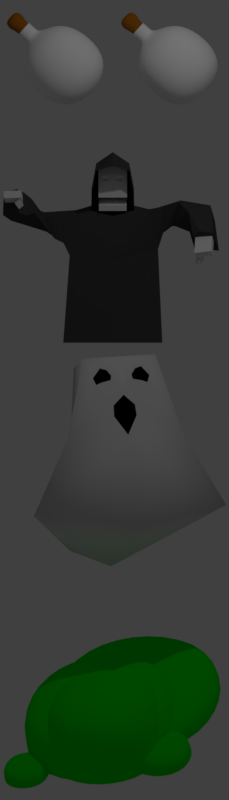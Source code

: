 # Source: sprite.blend  (saved by Blender 2.77.0; exported with 4.5.12 LTS)
import bpy
from mathutils import Matrix  # noqa: F401  (used for matrix-valued properties, if any)

bpy.ops.wm.read_factory_settings(use_empty=True)
scene = bpy.context.scene
scene.name = 'Scene'

# ---- collections
col_collection_1 = bpy.data.collections.new('Collection 1'); scene.collection.children.link(col_collection_1)
col_collection_3 = bpy.data.collections.new('Collection 3'); scene.collection.children.link(col_collection_3)
col_collection_3.hide_render = True
col_collection_3.hide_viewport = True
col_collection_14 = bpy.data.collections.new('Collection 14'); scene.collection.children.link(col_collection_14)
col_collection_14.hide_render = True
col_collection_14.hide_viewport = True

# ---- materials (node trees are filled in below, after node groups)
mat_slime = bpy.data.materials.new('slime')
mat_slime.alpha_threshold = 0.0
mat_slime.use_transparent_shadow = False
mat_slime.diffuse_color = (0.0, 0.8, 0.001262, 1.0)
mat_slime.roughness = 0.5
mat_slime.specular_intensity = 0.811
mat_material_006 = bpy.data.materials.new('Material.006')
mat_material_006.alpha_threshold = 0.0
mat_material_006.use_transparent_shadow = False
mat_material_006.diffuse_color = (0.7613, 0.7613, 0.7613, 1.0)
mat_material_006.roughness = 0.5
mat_material_006.specular_intensity = 0.0
mat_face = bpy.data.materials.new('face')
mat_face.alpha_threshold = 0.0
mat_face.use_transparent_shadow = False
mat_face.diffuse_color = (0.0, 0.0, 0.0, 1.0)
mat_face.roughness = 0.5
mat_face.specular_intensity = 0.0
mat_bone = bpy.data.materials.new('bone')
mat_bone.alpha_threshold = 0.0
mat_bone.use_transparent_shadow = False
mat_bone.diffuse_color = (0.814, 0.814, 0.814, 1.0)
mat_bone.roughness = 0.5
mat_bone.specular_intensity = 0.05981
mat_robe = bpy.data.materials.new('robe')
mat_robe.alpha_threshold = 0.0
mat_robe.use_transparent_shadow = False
mat_robe.diffuse_color = (0.06072, 0.06072, 0.06072, 1.0)
mat_robe.roughness = 0.5
mat_robe.specular_intensity = 0.0
mat_glass = bpy.data.materials.new('glass')
mat_glass.alpha_threshold = 0.0
mat_glass.use_transparent_shadow = False
mat_glass.diffuse_color = (1.0, 1.0, 1.0, 1.0)
mat_glass.roughness = 0.5
mat_glass.specular_intensity = 1.0
mat_cork = bpy.data.materials.new('cork')
mat_cork.alpha_threshold = 0.0
mat_cork.use_transparent_shadow = False
mat_cork.diffuse_color = (0.3931, 0.1252, 0.00705, 1.0)
mat_cork.roughness = 0.5
mat_hp = bpy.data.materials.new('hp')
mat_hp.alpha_threshold = 0.0
mat_hp.use_transparent_shadow = False
mat_hp.diffuse_color = (0.8, 0.0, 0.001381, 1.0)
mat_hp.roughness = 0.5
mat_mp = bpy.data.materials.new('mp')
mat_mp.alpha_threshold = 0.0
mat_mp.use_transparent_shadow = False
mat_mp.diffuse_color = (0.009803, 0.1208, 0.8, 1.0)
mat_mp.roughness = 0.5
mat_mp.specular_intensity = 1.0
mat_material_005 = bpy.data.materials.new('Material.005')
mat_material_005.alpha_threshold = 0.0
mat_material_005.use_transparent_shadow = False
mat_material_005.diffuse_color = (0.8, 0.007796, 0.007796, 1.0)
mat_material_005.roughness = 0.5
mat_material_002 = bpy.data.materials.new('Material.002')
mat_material_002.alpha_threshold = 0.0
mat_material_002.use_transparent_shadow = False
mat_material_002.diffuse_color = (0.2076, 0.8, 0.6059, 1.0)
mat_material_002.roughness = 0.5
mat_material_003 = bpy.data.materials.new('Material.003')
mat_material_003.alpha_threshold = 0.0
mat_material_003.use_transparent_shadow = False
mat_material_003.diffuse_color = (0.01331, 0.06534, 0.8, 1.0)
mat_material_003.roughness = 0.5
mat_material_004 = bpy.data.materials.new('Material.004')
mat_material_004.alpha_threshold = 0.0
mat_material_004.use_transparent_shadow = False
mat_material_004.diffuse_color = (0.1697, 0.6266, 0.8, 1.0)
mat_material_004.roughness = 0.5

# ---- material node trees

# ---- world
world_world = bpy.data.worlds.new('World'); scene.world = world_world
world_world.color = (0.05088, 0.05088, 0.05088)
world_world.use_sun_shadow = False
world_world.sun_shadow_jitter_overblur = 0.0
world_world.cycles.sampling_method = 'MANUAL'
world_world.light_settings.ao_factor = 0.3575

# ---- cameras
cam_camera = bpy.data.cameras.new('Camera')
cam_camera.type = 'ORTHO'
cam_camera.clip_end = 100.0
cam_camera.lens = 35.0
cam_camera.sensor_width = 32.0
cam_camera.sensor_height = 18.0
cam_camera.ortho_scale = 7.0
cam_camera.dof.focus_distance = 0.0
cam_camera.dof.aperture_fstop = 128.0

# ---- lights
light_lamp = bpy.data.lights.new('Lamp', 'POINT')
light_lamp.transmission_factor = 0.0
light_lamp.cutoff_distance = 30.0
light_lamp.energy = 100.0
light_lamp.shadow_buffer_clip_start = 1.001
light_lamp.shadow_soft_size = 0.1
light_lamp.shadow_maximum_resolution = 0.006
light_lamp.use_absolute_resolution = True

# ---- meshes
me_cube_007 = bpy.data.meshes.new('Cube.007')
me_cube_007.from_pydata([(-1.823, -1.823, -1.058), (-1.823, -1.823, -0.3637), (-1.823, 1.823, -1.058), (-1.823, 1.823, -0.3637), (1.823, -1.823, -1.058), (1.823, -1.823, -0.3637), (1.823, 1.823, -1.058), (1.823, 1.823, -0.3637), (-1.618, -2.621, -1.067), (-1.618, -2.621, 0.5421), (-1.618, -0.03296, -1.067), (-1.618, -0.03296, 0.5421), (0.9698, -2.621, -1.067), (0.9698, -2.621, 0.5421), (0.9698, -0.03296, -1.067), (0.9698, -0.03296, 0.5421), (-2.223, -2.554, -1.07), (-2.223, -2.554, 0.1204), (-2.223, 0.8744, -1.07), (-2.223, 0.8744, 0.1204), (1.206, -2.554, -1.07), (1.206, -2.554, 0.1204), (1.206, 0.8744, -1.07), (1.206, 0.8744, 0.1204), (-2.365, -2.638, -1.07), (-2.365, -2.638, -0.7279), (-2.365, -1.653, -1.07), (-2.365, -1.653, -0.7279), (-1.38, -2.638, -1.07), (-1.38, -2.638, -0.7279), (-1.38, -1.653, -1.07), (-1.38, -1.653, -0.7279), (0.1828, -2.335, -1.071), (0.1828, -2.335, -0.6272), (0.1828, -1.057, -1.071), (0.1828, -1.057, -0.6272), (1.461, -2.335, -1.071), (1.461, -2.335, -0.6272), (1.461, -1.057, -1.071), (1.461, -1.057, -0.6272)], [], [(1, 3, 2, 0), (3, 7, 6, 2), (7, 5, 4, 6), (5, 1, 0, 4), (9, 11, 10, 8), (5, 7, 3, 1), (11, 15, 14, 10), (15, 13, 12, 14), (13, 9, 8, 12), (13, 15, 11, 9), (17, 19, 18, 16), (19, 23, 22, 18), (23, 21, 20, 22), (21, 17, 16, 20), (21, 23, 19, 17), (25, 27, 26, 24), (27, 31, 30, 26), (31, 29, 28, 30), (29, 25, 24, 28), (29, 31, 27, 25), (33, 35, 34, 32), (35, 39, 38, 34), (39, 37, 36, 38), (37, 33, 32, 36), (37, 39, 35, 33)])
me_cube_007.polygons.foreach_set('use_smooth', [True] * 25)
me_cube_007.materials.append(mat_slime)
me_cube_007.use_remesh_preserve_volume = False
me_cube_007.use_remesh_preserve_attributes = False
me_cube_007.use_mirror_vertex_groups = False
me_cube_007.update()
me_cube_006 = bpy.data.meshes.new('Cube.006')
me_cube_006.from_pydata([(-1.335, -0.6503, -0.1889), (-0.5027, -0.4905, 1.894), (-0.4478, 1.126, -0.7181), (-0.4444, 0.3331, 1.75), (0.0, 0.4699, 1.756), (0.0, 0.6557, -0.9516), (0.0, -0.4905, 1.894), (0.0, -1.132, -0.4266), (-0.8, -0.5977, 0.82), (-0.4491, 0.7989, 0.6374), (0.0, -0.8112, 0.7335), (0.0, 0.5731, 0.4711), (0.0, -0.6333, 1.377), (0.0, -0.7831, 0.8352), (-0.1469, -0.6365, 1.24), (-0.1569, -0.6748, 1.093), (-0.3924, -0.5441, 1.62), (-0.2852, -0.5308, 1.748), (-0.1973, -0.5385, 1.72), (-0.1408, -0.5599, 1.642), (-0.1556, -0.5767, 1.582), (-0.2881, -0.568, 1.554), (-0.3558, -0.5624, 1.526)], [], [(8, 9, 2, 0), (10, 8, 0, 7), (6, 4, 3, 1), (0, 2, 5, 7), (9, 11, 5, 2), (3, 4, 11, 9), (6, 19, 20, 21, 22, 16, 1, 8, 10, 13, 15, 14, 12), (1, 3, 9, 8), (12, 14, 15, 13), (1, 16, 17, 18, 19, 6), (19, 18, 17, 16, 22, 21, 20)])
me_cube_006.polygons.foreach_set('use_smooth', [True] * 11)
me_cube_006.polygons.foreach_set('material_index', [0, 0, 0, 0, 0, 0, 0, 0, 1, 0, 1])
me_cube_006.materials.append(mat_material_006)
me_cube_006.materials.append(mat_face)
me_cube_006.use_remesh_preserve_volume = False
me_cube_006.use_remesh_preserve_attributes = False
me_cube_006.use_mirror_vertex_groups = False
me_cube_006.update()
me_cube_004 = bpy.data.meshes.new('Cube.004')
me_cube_004.from_pydata([(-0.1826, -0.2165, -0.2165), (-0.1826, -0.1988, 0.1907), (-0.1826, 0.2165, -0.2165), (-0.1826, 0.1583, 0.1593), (-0.1767, -0.1853, -0.3863), (-0.1767, -0.2082, -0.319), (-0.1767, 0.2114, -0.2515), (-0.1767, 0.1885, -0.1842), (-0.06655, -0.1999, 0.04059), (-0.1165, -0.1999, 0.04059), (-0.06655, -0.1999, 0.0113), (-0.1165, -0.1999, 0.0113), (-0.1826, -0.2165, -0.02744), (-0.1826, -0.2165, 0.07933), (-0.1826, 0.2165, 0.07933), (-0.1826, 0.2165, -0.02744), (-0.04143, -0.2165, -0.003423), (-0.04143, -0.2165, 0.05532), (-0.1416, -0.2165, 0.05532), (-0.1416, -0.2165, -0.003423), (-0.0223, -0.2165, -0.09687), (-0.01457, -0.2013, -0.09975), (-0.5451, 0.01995, -0.9483), (-0.5451, -0.1437, -0.9654), (-0.5451, 0.2814, -0.8996), (-0.4617, 0.2814, -0.3748), (-0.4617, -0.1437, -0.4406), (-0.4617, 0.01995, -0.4234), (-0.2105, -0.1415, 0.2067), (-0.2705, -0.0208, -0.1476), (-0.2727, 0.01995, -0.3666), (-0.2727, -0.1437, -0.3838), (-0.2727, 0.2814, -0.3179), (-0.2705, 0.2406, -0.09892), (-0.2705, -0.236, -0.2042), (-0.2105, -0.4801, 0.1262), (-0.2105, 0.08698, 0.2195), (-0.6314, 0.2814, -2.064), (-0.6314, -0.1437, -2.064), (-0.6314, 0.01995, -2.064), (-0.8676, 0.02398, -0.444), (-0.7405, 0.02398, -0.7255), (-0.7398, 0.2531, -0.6829), (-0.8676, -0.1194, -0.4591), (-0.7408, -0.1194, -0.7405), (-0.8676, 0.2531, -0.4014), (-1.295, -0.2862, -0.5112), (-1.113, -0.4082, -0.452), (-1.147, -0.2974, -0.2475), (-1.027, -0.3923, -0.2381), (-1.339, -0.1278, -0.2472), (-0.9979, -0.4768, -0.4098), (-1.399, -0.7579, -0.4399), (-1.237, -0.7456, -0.3955), (-1.222, -0.6303, -0.1078), (-1.125, -0.6607, -0.1579), (-1.387, -0.6465, -0.1573), (-1.094, -0.7743, -0.4407), (-0.6268, 0.2673, -0.7325), (-0.6645, -0.1316, -0.45), (-0.6645, 0.02196, -0.4338), (-0.6645, 0.2673, -0.3882), (-0.6276, -0.1316, -0.7943), (-0.6274, 0.02196, -0.7782), (-1.386, -0.9342, -0.224), (-1.388, -0.9115, -0.1351), (-1.363, -0.6539, -0.2951), (-1.365, -0.6312, -0.2061), (-1.166, -0.9513, -0.2147), (-1.167, -0.9286, -0.1257), (-1.143, -0.671, -0.2857), (-1.145, -0.6483, -0.1968), (-1.192, -0.9599, -0.3654), (-1.245, -0.9717, -0.293), (-1.204, -0.6733, -0.3273), (-1.257, -0.6852, -0.255), (-1.136, -0.9806, -0.3187), (-1.189, -0.9924, -0.2463), (-1.148, -0.694, -0.2806), (-1.201, -0.7059, -0.2082), (0.1812, -0.2171, -0.2163), (0.1816, -0.1988, 0.1907), (0.1816, 0.2165, -0.2165), (0.1816, 0.1583, 0.1593), (0.1755, -0.1854, -0.3857), (0.1753, -0.2086, -0.3187), (0.1758, 0.2114, -0.2515), (0.1758, 0.1885, -0.1842), (0.06561, -0.1999, 0.04059), (0.1156, -0.1999, 0.04059), (0.06561, -0.1999, 0.0113), (0.1156, -0.1999, 0.0113), (0.1816, -0.2165, -0.02744), (0.1816, -0.2165, 0.07933), (0.1816, 0.2165, 0.07933), (0.1816, 0.2165, -0.02744), (0.04049, -0.2165, -0.003423), (0.04049, -0.2165, 0.05532), (0.1407, -0.2165, 0.05532), (0.1407, -0.2165, -0.003423), (0.02137, -0.2165, -0.09687), (0.01363, -0.2013, -0.09975), (-0.0004687, -0.1437, -2.064), (-0.0004687, -0.1437, -1.029), (0.5751, 0.09265, -0.8586), (-0.0004687, 0.5779, -0.8464), (0.5756, -0.03564, -0.8731), (0.557, 0.3002, -0.8638), (0.4628, 0.2793, -0.364), (0.453, -0.1501, -0.3971), (-0.0004687, 0.5211, -0.3184), (0.4614, 0.01277, -0.3782), (-0.0004687, -0.1437, -0.5074), (-0.0004687, -0.1437, -0.4506), (0.2095, -0.1415, 0.2067), (-0.0004687, -0.214, 0.3301), (0.2695, -0.02214, -0.1464), (0.2725, 0.01896, -0.3618), (-0.0004687, 0.5211, -0.2616), (-0.0004687, 0.3997, 0.08644), (0.2701, -0.1448, -0.3774), (0.2718, 0.2814, -0.3179), (-0.0004687, 0.1885, -0.1842), (-0.0004687, 0.2114, -0.2515), (-0.0004687, -0.2082, -0.319), (-0.0004687, -0.1853, -0.3863), (-0.0004687, 0.1583, 0.1593), (-0.0004687, 0.2165, -0.2165), (-0.0004687, -0.1988, 0.1907), (-0.0004687, -0.2165, -0.2165), (-0.0004687, -0.2165, 0.07933), (-0.0004687, -0.2165, -0.06767), (-0.0004687, 0.2165, 0.07933), (-0.0004687, 0.2165, -0.02744), (-0.0004687, -0.2165, -0.1155), (0.2696, 0.2406, -0.09892), (-0.0004687, -0.2013, -0.07706), (-0.0004687, -0.2013, -0.1033), (0.2647, -0.2412, -0.202), (0.2095, -0.4801, 0.1262), (-0.0004687, -0.5841, 0.1849), (0.2095, 0.08698, 0.2195), (-0.0004687, 0.01106, 0.3611), (0.6304, 0.2814, -2.064), (-0.0004687, 0.5211, -1.826), (0.6304, -0.1437, -2.064), (0.6304, 0.01995, -2.064), (0.8632, -0.06767, -0.2518), (0.7602, 0.04996, -0.5535), (0.7565, 0.2626, -0.5796), (0.8393, -0.2253, -0.2742), (0.7524, -0.07802, -0.563), (0.88, 0.1999, -0.2606), (1.3, -0.2397, -0.5132), (1.102, -0.2943, -0.6065), (1.086, -0.4608, -0.3441), (0.9601, -0.4967, -0.3912), (1.243, -0.4063, -0.3149), (0.9759, -0.3301, -0.6536), (1.351, -0.5408, -0.8949), (1.185, -0.5279, -0.8748), (1.105, -0.7175, -0.6441), (1.022, -0.6609, -0.7001), (1.274, -0.7286, -0.6698), (1.058, -0.4622, -0.9302), (0.639, 0.2824, -0.6681), (0.6465, -0.174, -0.3352), (0.6642, -0.01688, -0.3144), (0.6706, 0.2506, -0.3254), (0.644, -0.05928, -0.6596), (0.649, 0.0699, -0.6475), (1.272, -0.8003, -0.9563), (1.253, -0.8665, -0.8961), (1.287, -0.6078, -0.7396), (1.267, -0.6741, -0.6794), (1.057, -0.7542, -0.982), (1.037, -0.8204, -0.9218), (1.071, -0.5617, -0.7654), (1.052, -0.6279, -0.7051), (1.121, -0.637, -1.055), (1.153, -0.7189, -1.03), (1.141, -0.5445, -0.7821), (1.172, -0.6264, -0.7567), (1.054, -0.6704, -1.057), (1.085, -0.7523, -1.031), (1.074, -0.5779, -0.7833), (1.105, -0.6597, -0.7579)], [], [(12, 15, 2, 0), (20, 134, 137, 21), (128, 126, 3, 1), (5, 7, 6, 4), (130, 13, 18, 17), (19, 16, 10, 11), (124, 5, 4, 125), (16, 17, 8, 10), (124, 122, 7, 5), (128, 1, 13, 130), (12, 131, 16, 19), (131, 130, 17, 16), (13, 12, 19, 18), (1, 3, 14, 13), (13, 14, 15, 12), (8, 9, 11, 10), (4, 6, 123, 125), (17, 18, 9, 8), (7, 122, 123, 6), (14, 132, 133, 15), (3, 126, 132, 14), (18, 19, 11, 9), (0, 2, 127, 129), (15, 133, 127, 2), (134, 20, 131, 12, 0, 129), (136, 21, 137), (131, 20, 21, 136), (29, 33, 32, 30), (63, 62, 44, 41), (24, 105, 144, 37), (35, 28, 29, 34), (30, 32, 25, 27), (23, 103, 102, 38), (25, 110, 105, 24), (23, 22, 39, 38), (62, 59, 43, 44), (34, 29, 30, 31), (119, 33, 36, 142), (31, 113, 112, 26), (58, 63, 41, 42), (32, 118, 110, 25), (59, 60, 40, 43), (22, 24, 37, 39), (26, 112, 103, 23), (61, 58, 42, 45), (140, 115, 28, 35), (41, 44, 51, 47), (31, 30, 27, 26), (42, 41, 47, 46), (60, 61, 45, 40), (28, 36, 33, 29), (118, 32, 33, 119), (115, 142, 36, 28), (50, 46, 52, 56), (51, 49, 55, 57), (40, 45, 50, 48), (44, 43, 49, 51), (45, 42, 46, 50), (43, 40, 48, 49), (55, 54, 53, 57), (54, 56, 52, 53), (49, 48, 54, 55), (46, 47, 53, 52), (47, 51, 57, 53), (48, 50, 56, 54), (27, 25, 61, 60), (25, 24, 58, 61), (26, 27, 60, 59), (24, 22, 63, 58), (23, 26, 59, 62), (22, 23, 62, 63), (65, 67, 66, 64), (67, 71, 70, 66), (71, 69, 68, 70), (69, 65, 64, 68), (64, 66, 70, 68), (69, 71, 67, 65), (73, 75, 74, 72), (75, 79, 78, 74), (79, 77, 76, 78), (77, 73, 72, 76), (72, 74, 78, 76), (77, 79, 75, 73), (92, 80, 82, 95), (100, 101, 137, 134), (128, 81, 83, 126), (85, 84, 86, 87), (130, 97, 98, 93), (99, 91, 90, 96), (124, 125, 84, 85), (96, 90, 88, 97), (124, 85, 87, 122), (128, 130, 93, 81), (92, 99, 96, 131), (131, 96, 97, 130), (93, 98, 99, 92), (81, 93, 94, 83), (93, 92, 95, 94), (88, 90, 91, 89), (84, 125, 123, 86), (97, 88, 89, 98), (87, 86, 123, 122), (94, 95, 133, 132), (83, 94, 132, 126), (98, 89, 91, 99), (80, 129, 127, 82), (95, 82, 127, 133), (134, 129, 80, 92, 131, 100), (136, 137, 101), (131, 136, 101, 100), (116, 117, 121, 135), (170, 148, 151, 169), (107, 143, 144, 105), (139, 138, 116, 114), (117, 111, 108, 121), (106, 145, 102, 103), (108, 107, 105, 110), (106, 145, 146, 104), (169, 151, 150, 166), (138, 120, 117, 116), (119, 142, 141, 135), (120, 109, 112, 113), (165, 149, 148, 170), (121, 108, 110, 118), (166, 150, 147, 167), (104, 146, 143, 107), (109, 106, 103, 112), (168, 152, 149, 165), (140, 139, 114, 115), (148, 154, 158, 151), (120, 109, 111, 117), (149, 153, 154, 148), (167, 147, 152, 168), (114, 116, 135, 141), (118, 119, 135, 121), (115, 114, 141, 142), (157, 163, 159, 153), (158, 164, 162, 156), (147, 155, 157, 152), (151, 158, 156, 150), (152, 157, 153, 149), (150, 156, 155, 147), (162, 164, 160, 161), (161, 160, 159, 163), (156, 162, 161, 155), (153, 159, 160, 154), (154, 160, 164, 158), (155, 161, 163, 157), (111, 167, 168, 108), (108, 168, 165, 107), (109, 166, 167, 111), (107, 165, 170, 104), (106, 169, 166, 109), (104, 170, 169, 106), (172, 171, 173, 174), (174, 173, 177, 178), (178, 177, 175, 176), (176, 175, 171, 172), (171, 175, 177, 173), (176, 172, 174, 178), (180, 179, 181, 182), (182, 181, 185, 186), (186, 185, 183, 184), (184, 183, 179, 180), (179, 183, 185, 181), (184, 180, 182, 186)])
me_cube_004.polygons.foreach_set('material_index', [0, 0, 0, 0, 0, 0, 0, 0, 0, 0, 0, 0, 0, 0, 0, 0, 0, 0, 0, 0, 0, 0, 0, 0, 0, 0, 0, 1, 1, 1, 1, 1, 1, 1, 1, 1, 1, 1, 1, 1, 1, 1, 1, 1, 1, 1, 1, 1, 1, 1, 1, 1, 1, 1, 1, 1, 1, 1, 1, 1, 1, 1, 1, 1, 1, 1, 1, 1, 1, 1, 1, 0, 0, 0, 0, 0, 0, 0, 0, 0, 0, 0, 0, 0, 0, 0, 0, 0, 0, 0, 0, 0, 0, 0, 0, 0, 0, 0, 0, 0, 0, 0, 0, 0, 0, 0, 0, 0, 0, 0, 1, 1, 1, 1, 1, 1, 1, 1, 1, 1, 1, 1, 1, 1, 1, 1, 1, 1, 1, 1, 1, 1, 1, 1, 1, 1, 1, 1, 1, 1, 1, 1, 1, 1, 1, 1, 1, 1, 1, 1, 1, 1, 1, 1, 0, 0, 0, 0, 0, 0, 0, 0, 0, 0, 0, 0])
me_cube_004.materials.append(mat_bone)
me_cube_004.materials.append(mat_robe)
me_cube_004.use_remesh_preserve_volume = False
me_cube_004.use_remesh_preserve_attributes = False
me_cube_004.use_mirror_vertex_groups = False
me_cube_004.update()
me_cube_003 = bpy.data.meshes.new('Cube.003')
me_cube_003.from_pydata([(-1.0, -1.0, -1.0), (-1.0, -1.0, 0.709), (-1.0, 1.0, -1.0), (-1.0, 1.0, 0.709), (1.0, -1.0, -1.0), (1.0, -1.0, 0.709), (1.0, 1.0, -1.0), (1.0, 1.0, 0.709), (-0.2053, -0.2053, 1.0), (-0.2053, 0.2053, 1.0), (0.2053, 0.2053, 1.0), (0.2053, -0.2053, 1.0), (-0.2053, -0.2053, 1.346), (-0.2053, 0.2053, 1.346), (0.2053, 0.2053, 1.346), (0.2053, -0.2053, 1.346), (-0.2053, -0.2053, 1.346), (-0.2053, 0.2053, 1.346), (0.2053, 0.2053, 1.346), (0.2053, -0.2053, 1.346), (-0.1586, -0.1586, 1.346), (-0.1586, 0.1586, 1.346), (0.1586, 0.1586, 1.346), (0.1586, -0.1586, 1.346), (-0.1586, -0.1586, 1.121), (-0.1586, 0.1586, 1.121), (0.1586, 0.1586, 1.121), (0.1586, -0.1586, 1.121), (0.2053, -0.2053, 1.125), (-0.2053, -0.2053, 1.125), (-0.2053, 0.2053, 1.125), (0.2053, 0.2053, 1.125), (-0.1586, -0.1586, 1.121), (-0.1586, 0.1586, 1.121), (0.1586, 0.1586, 1.121), (0.1586, -0.1586, 1.121), (-0.2235, -0.2235, 1.662), (-0.2235, 0.2235, 1.662), (0.2235, 0.2235, 1.662), (0.2235, -0.2235, 1.662), (-0.1791, -0.1791, 1.777), (-0.1791, 0.1791, 1.777), (0.1791, 0.1791, 1.777), (0.1791, -0.1791, 1.777), (-0.1586, -0.1586, 1.015), (-0.1586, 0.1586, 1.015), (0.1586, 0.1586, 1.015), (0.1586, -0.1586, 1.015), (-0.1586, -0.1586, 1.015), (-0.1586, 0.1586, 1.015), (0.1586, 0.1586, 1.015), (0.1586, -0.1586, 1.015), (0.1953, 0.1953, 1.495), (0.1953, -0.1953, 1.495), (-0.1953, -0.1953, 1.495), (-0.1953, 0.1953, 1.495), (0.2391, 0.2391, 1.578), (-0.2391, -0.2391, 1.578), (0.2391, -0.2391, 1.578), (-0.2391, 0.2391, 1.578), (-0.9555, -0.9555, -0.9555), (-0.953, -0.953, 0.67), (-0.9555, 0.9555, -0.9555), (-0.953, 0.953, 0.67), (0.9555, -0.9555, -0.9555), (0.953, -0.953, 0.67), (0.9555, 0.9555, -0.9555), (0.953, 0.953, 0.67), (-0.1721, -0.1721, 0.9389), (-0.1721, 0.1721, 0.9389), (0.1721, 0.1721, 0.9389), (0.1721, -0.1721, 0.9389), (-0.8654, -0.8654, -0.8918), (-0.8654, 0.8654, -0.8918), (0.8654, -0.8654, -0.8918), (0.8654, 0.8654, -0.8918), (-0.6931, -0.8635, 0.6256), (-0.6931, 0.8635, 0.6256), (0.8635, 0.8635, 0.1136), (0.8635, -0.8635, 0.1136), (-0.6931, -0.8635, 0.6602), (-0.6931, 0.8635, 0.6602), (0.8635, 0.8635, 0.1482), (0.8635, -0.8635, 0.1482)], [], [(1, 3, 2, 0), (3, 7, 6, 2), (7, 5, 4, 6), (5, 1, 0, 4), (0, 2, 6, 4), (1, 5, 11, 8), (29, 28, 15, 12), (7, 3, 9, 10), (5, 7, 10, 11), (3, 1, 8, 9), (14, 13, 17, 18), (31, 30, 13, 14), (28, 31, 14, 15), (30, 29, 12, 13), (19, 18, 22, 23), (15, 14, 18, 19), (13, 12, 16, 17), (12, 15, 19, 16), (20, 23, 27, 24), (17, 16, 20, 21), (16, 19, 23, 20), (18, 17, 21, 22), (9, 8, 29, 30), (22, 21, 25, 26), (23, 22, 26, 27), (21, 20, 24, 25), (11, 10, 31, 28), (10, 9, 30, 31), (8, 11, 28, 29), (58, 56, 38, 39), (36, 39, 43, 40), (59, 57, 36, 37), (57, 58, 39, 36), (56, 59, 37, 38), (40, 43, 42, 41), (38, 37, 41, 42), (39, 38, 42, 43), (37, 36, 40, 41), (33, 34, 50, 49), (27, 26, 46, 47), (25, 24, 44, 45), (34, 35, 51, 50), (32, 33, 49, 48), (24, 27, 47, 44), (26, 25, 45, 46), (35, 32, 48, 51), (34, 33, 55, 52), (32, 35, 53, 54), (33, 32, 54, 55), (35, 34, 52, 53), (52, 55, 59, 56), (54, 53, 58, 57), (55, 54, 57, 59), (53, 52, 56, 58), (61, 63, 62, 60), (63, 67, 66, 62), (67, 65, 64, 66), (65, 61, 60, 64), (60, 62, 66, 64), (61, 65, 71, 68), (67, 63, 69, 70), (65, 67, 70, 71), (63, 61, 68, 69), (76, 77, 73, 72), (77, 78, 75, 73), (78, 79, 74, 75), (79, 76, 72, 74), (72, 73, 75, 74), (78, 77, 81, 82), (80, 83, 82, 81), (76, 79, 83, 80), (77, 76, 80, 81), (79, 78, 82, 83)])
me_cube_003.polygons.foreach_set('use_smooth', [True] * 73)
me_cube_003.polygons.foreach_set('material_index', [0, 0, 0, 0, 0, 0, 0, 0, 0, 0, 0, 0, 0, 0, 0, 0, 0, 0, 0, 0, 0, 0, 0, 0, 0, 0, 0, 0, 0, 1, 1, 1, 1, 1, 1, 1, 1, 1, 1, 0, 0, 1, 1, 0, 0, 1, 1, 1, 1, 1, 1, 1, 1, 1, 0, 0, 0, 0, 0, 0, 0, 0, 0, 3, 3, 3, 3, 3, 3, 3, 3, 3, 3])
me_cube_003.materials.append(mat_glass)
me_cube_003.materials.append(mat_cork)
me_cube_003.materials.append(mat_hp)
me_cube_003.materials.append(mat_mp)
me_cube_003.use_remesh_preserve_volume = False
me_cube_003.use_remesh_preserve_attributes = False
me_cube_003.use_mirror_vertex_groups = False
me_cube_003.update()
me_cube_001 = bpy.data.meshes.new('Cube.001')
me_cube_001.from_pydata([(-1.0, -1.0, -1.0), (-1.0, -1.0, 0.709), (-1.0, 1.0, -1.0), (-1.0, 1.0, 0.709), (1.0, -1.0, -1.0), (1.0, -1.0, 0.709), (1.0, 1.0, -1.0), (1.0, 1.0, 0.709), (-0.2053, -0.2053, 1.0), (-0.2053, 0.2053, 1.0), (0.2053, 0.2053, 1.0), (0.2053, -0.2053, 1.0), (-0.2053, -0.2053, 1.346), (-0.2053, 0.2053, 1.346), (0.2053, 0.2053, 1.346), (0.2053, -0.2053, 1.346), (-0.2053, -0.2053, 1.346), (-0.2053, 0.2053, 1.346), (0.2053, 0.2053, 1.346), (0.2053, -0.2053, 1.346), (-0.1586, -0.1586, 1.346), (-0.1586, 0.1586, 1.346), (0.1586, 0.1586, 1.346), (0.1586, -0.1586, 1.346), (-0.1586, -0.1586, 1.121), (-0.1586, 0.1586, 1.121), (0.1586, 0.1586, 1.121), (0.1586, -0.1586, 1.121), (0.2053, -0.2053, 1.125), (-0.2053, -0.2053, 1.125), (-0.2053, 0.2053, 1.125), (0.2053, 0.2053, 1.125), (-0.1586, -0.1586, 1.121), (-0.1586, 0.1586, 1.121), (0.1586, 0.1586, 1.121), (0.1586, -0.1586, 1.121), (-0.2235, -0.2235, 1.662), (-0.2235, 0.2235, 1.662), (0.2235, 0.2235, 1.662), (0.2235, -0.2235, 1.662), (-0.1791, -0.1791, 1.777), (-0.1791, 0.1791, 1.777), (0.1791, 0.1791, 1.777), (0.1791, -0.1791, 1.777), (-0.1586, -0.1586, 1.015), (-0.1586, 0.1586, 1.015), (0.1586, 0.1586, 1.015), (0.1586, -0.1586, 1.015), (-0.1586, -0.1586, 1.015), (-0.1586, 0.1586, 1.015), (0.1586, 0.1586, 1.015), (0.1586, -0.1586, 1.015), (0.1953, 0.1953, 1.495), (0.1953, -0.1953, 1.495), (-0.1953, -0.1953, 1.495), (-0.1953, 0.1953, 1.495), (0.2391, 0.2391, 1.578), (-0.2391, -0.2391, 1.578), (0.2391, -0.2391, 1.578), (-0.2391, 0.2391, 1.578), (-0.9555, -0.9555, -0.9555), (-0.953, -0.953, 0.67), (-0.9555, 0.9555, -0.9555), (-0.953, 0.953, 0.67), (0.9555, -0.9555, -0.9555), (0.953, -0.953, 0.67), (0.9555, 0.9555, -0.9555), (0.953, 0.953, 0.67), (-0.1721, -0.1721, 0.9389), (-0.1721, 0.1721, 0.9389), (0.1721, 0.1721, 0.9389), (0.1721, -0.1721, 0.9389), (-0.8654, -0.8654, -0.8918), (-0.8654, 0.8654, -0.8918), (0.8654, -0.8654, -0.8918), (0.8654, 0.8654, -0.8918), (-0.6931, -0.8635, 0.6256), (-0.6931, 0.8635, 0.6256), (0.8635, 0.8635, 0.1136), (0.8635, -0.8635, 0.1136), (-0.6931, -0.8635, 0.6602), (-0.6931, 0.8635, 0.6602), (0.8635, 0.8635, 0.1482), (0.8635, -0.8635, 0.1482)], [], [(1, 3, 2, 0), (3, 7, 6, 2), (7, 5, 4, 6), (5, 1, 0, 4), (0, 2, 6, 4), (1, 5, 11, 8), (29, 28, 15, 12), (7, 3, 9, 10), (5, 7, 10, 11), (3, 1, 8, 9), (14, 13, 17, 18), (31, 30, 13, 14), (28, 31, 14, 15), (30, 29, 12, 13), (19, 18, 22, 23), (15, 14, 18, 19), (13, 12, 16, 17), (12, 15, 19, 16), (20, 23, 27, 24), (17, 16, 20, 21), (16, 19, 23, 20), (18, 17, 21, 22), (9, 8, 29, 30), (22, 21, 25, 26), (23, 22, 26, 27), (21, 20, 24, 25), (11, 10, 31, 28), (10, 9, 30, 31), (8, 11, 28, 29), (58, 56, 38, 39), (36, 39, 43, 40), (59, 57, 36, 37), (57, 58, 39, 36), (56, 59, 37, 38), (40, 43, 42, 41), (38, 37, 41, 42), (39, 38, 42, 43), (37, 36, 40, 41), (33, 34, 50, 49), (27, 26, 46, 47), (25, 24, 44, 45), (34, 35, 51, 50), (32, 33, 49, 48), (24, 27, 47, 44), (26, 25, 45, 46), (35, 32, 48, 51), (34, 33, 55, 52), (32, 35, 53, 54), (33, 32, 54, 55), (35, 34, 52, 53), (52, 55, 59, 56), (54, 53, 58, 57), (55, 54, 57, 59), (53, 52, 56, 58), (61, 63, 62, 60), (63, 67, 66, 62), (67, 65, 64, 66), (65, 61, 60, 64), (60, 62, 66, 64), (61, 65, 71, 68), (67, 63, 69, 70), (65, 67, 70, 71), (63, 61, 68, 69), (76, 77, 73, 72), (77, 78, 75, 73), (78, 79, 74, 75), (79, 76, 72, 74), (72, 73, 75, 74), (78, 77, 81, 82), (80, 83, 82, 81), (76, 79, 83, 80), (77, 76, 80, 81), (79, 78, 82, 83)])
me_cube_001.polygons.foreach_set('use_smooth', [True] * 73)
me_cube_001.polygons.foreach_set('material_index', [0, 0, 0, 0, 0, 0, 0, 0, 0, 0, 0, 0, 0, 0, 0, 0, 0, 0, 0, 0, 0, 0, 0, 0, 0, 0, 0, 0, 0, 1, 1, 1, 1, 1, 1, 1, 1, 1, 1, 0, 0, 1, 1, 0, 0, 1, 1, 1, 1, 1, 1, 1, 1, 1, 0, 0, 0, 0, 0, 0, 0, 0, 0, 2, 2, 2, 2, 2, 2, 2, 2, 2, 2])
me_cube_001.materials.append(mat_glass)
me_cube_001.materials.append(mat_cork)
me_cube_001.materials.append(mat_hp)
me_cube_001.materials.append(mat_mp)
me_cube_001.use_remesh_preserve_volume = False
me_cube_001.use_remesh_preserve_attributes = False
me_cube_001.use_mirror_vertex_groups = False
me_cube_001.update()
me_plane_000 = bpy.data.meshes.new('Plane.000')
me_plane_000.from_pydata([(-1.0, 4.371e-08, -1.0), (1.0, 4.371e-08, -1.0), (-1.0, -4.371e-08, 1.0), (1.0, -4.371e-08, 1.0)], [], [(0, 1, 3, 2)])
me_plane_000.materials.append(mat_material_005)
me_plane_000.use_remesh_preserve_volume = False
me_plane_000.use_remesh_preserve_attributes = False
me_plane_000.use_mirror_vertex_groups = False
me_plane_000.update()
me_plane_007 = bpy.data.meshes.new('Plane.007')
me_plane_007.from_pydata([(-1.0, 4.371e-08, -1.0), (1.0, 4.371e-08, -1.0), (-1.0, -4.371e-08, 1.0), (1.0, -4.371e-08, 1.0)], [], [(0, 1, 3, 2)])
me_plane_007.materials.append(mat_material_002)
me_plane_007.use_remesh_preserve_volume = False
me_plane_007.use_remesh_preserve_attributes = False
me_plane_007.use_mirror_vertex_groups = False
me_plane_007.update()
me_plane_006 = bpy.data.meshes.new('Plane.006')
me_plane_006.from_pydata([(-1.0, -1.0, 0.0), (1.0, -1.0, 0.0), (-1.0, 1.0, 0.0), (1.0, 1.0, 0.0)], [], [(0, 1, 3, 2)])
me_plane_006.materials.append(mat_material_003)
me_plane_006.use_remesh_preserve_volume = False
me_plane_006.use_remesh_preserve_attributes = False
me_plane_006.use_mirror_vertex_groups = False
me_plane_006.update()
me_plane_005 = bpy.data.meshes.new('Plane.005')
me_plane_005.from_pydata([(-1.0, -1.0, 0.0), (1.0, -1.0, 0.0), (-1.0, 1.0, 0.0), (1.0, 1.0, 0.0)], [], [(0, 1, 3, 2)])
me_plane_005.materials.append(mat_material_003)
me_plane_005.use_remesh_preserve_volume = False
me_plane_005.use_remesh_preserve_attributes = False
me_plane_005.use_mirror_vertex_groups = False
me_plane_005.update()
me_plane_004 = bpy.data.meshes.new('Plane.004')
me_plane_004.from_pydata([(-1.0, -1.0, 0.0), (1.0, -1.0, 0.0), (-1.0, 1.0, 0.0), (1.0, 1.0, 0.0)], [], [(0, 1, 3, 2)])
me_plane_004.materials.append(mat_material_004)
me_plane_004.use_remesh_preserve_volume = False
me_plane_004.use_remesh_preserve_attributes = False
me_plane_004.use_mirror_vertex_groups = False
me_plane_004.update()
me_plane_003 = bpy.data.meshes.new('Plane.003')
me_plane_003.from_pydata([(-1.0, -1.0, 0.0), (1.0, -1.0, 0.0), (-1.0, 1.0, 0.0), (1.0, 1.0, 0.0)], [], [(0, 1, 3, 2)])
me_plane_003.materials.append(mat_material_004)
me_plane_003.use_remesh_preserve_volume = False
me_plane_003.use_remesh_preserve_attributes = False
me_plane_003.use_mirror_vertex_groups = False
me_plane_003.update()
me_plane_002 = bpy.data.meshes.new('Plane.002')
me_plane_002.from_pydata([(-1.0, -1.0, 0.0), (1.0, -1.0, 0.0), (-1.0, 1.0, 0.0), (1.0, 1.0, 0.0)], [], [(0, 1, 3, 2)])
me_plane_002.materials.append(mat_material_003)
me_plane_002.use_remesh_preserve_volume = False
me_plane_002.use_remesh_preserve_attributes = False
me_plane_002.use_mirror_vertex_groups = False
me_plane_002.update()
me_cube_005 = bpy.data.meshes.new('Cube.005')
me_cube_005.from_pydata([(-0.1901, -0.2165, -0.2165), (-0.1901, -0.1988, 0.1907), (-0.1901, 0.2165, -0.2165), (-0.1901, 0.1583, 0.1593), (-0.1839, -0.1853, -0.3863), (-0.1839, -0.2082, -0.319), (-0.1839, 0.2114, -0.2515), (-0.1839, 0.1885, -0.1842), (-0.06896, -0.1999, 0.04059), (-0.1211, -0.1999, 0.04059), (-0.06896, -0.1999, 0.0113), (-0.1211, -0.1999, 0.0113), (-0.1901, -0.2165, -0.02744), (-0.1901, -0.2165, 0.07933), (-0.1901, 0.2165, 0.07933), (-0.1901, 0.2165, -0.02744), (-0.04275, -0.2165, -0.003423), (-0.04275, -0.2165, 0.05532), (-0.1473, -0.2165, 0.05532), (-0.1473, -0.2165, -0.003423), (-0.02279, -0.2165, -0.09687), (-0.01472, -0.2013, -0.09975), (0.0, -0.1437, -2.015), (0.0, -0.1437, -1.029), (-0.5682, 0.01995, -0.9481), (0.0, 0.5779, -0.8464), (-0.5682, -0.1437, -0.9652), (-0.5682, 0.2814, -0.8994), (-0.4813, 0.2814, -0.3748), (-0.4813, -0.1437, -0.4406), (0.0, 0.5211, -0.3184), (-0.4813, 0.01995, -0.4234), (0.0, -0.1437, -0.5074), (0.0, -0.1437, -0.4506), (-0.2192, -0.1415, 0.2067), (0.0, -0.214, 0.3301), (-0.2818, -0.0208, -0.1476), (-0.2841, 0.01995, -0.3666), (0.0, 0.5211, -0.2616), (0.0, 0.3997, 0.08644), (-0.2841, -0.1437, -0.3838), (-0.2841, 0.2814, -0.3179), (0.0, 0.1885, -0.1842), (0.0, 0.2114, -0.2515), (0.0, -0.2082, -0.319), (0.0, -0.1853, -0.3863), (0.0, 0.1583, 0.1593), (0.0, 0.2165, -0.2165), (0.0, -0.1988, 0.1907), (0.0, -0.2165, -0.2165), (0.0, -0.2165, 0.07933), (0.0, -0.2165, -0.06767), (0.0, 0.2165, 0.07933), (0.0, 0.2165, -0.02744), (0.0, -0.2165, -0.1155), (-0.2818, 0.2406, -0.09892), (0.0, -0.2013, -0.07706), (0.0, -0.2013, -0.1033), (-0.2818, -0.236, -0.2042), (-0.2192, -0.4801, 0.1262), (0.0, -0.5841, 0.1849), (-0.2192, 0.08698, 0.2195), (0.0, 0.01106, 0.3611), (-0.6584, 0.2814, -1.882), (0.0, 0.5211, -1.826), (-0.6584, -0.1437, -1.948), (-0.6584, 0.01995, -1.931), (-0.9051, 0.02398, -0.4441), (-0.7721, 0.02398, -0.7255), (-0.7722, 0.2531, -0.6829), (-0.9051, -0.1194, -0.4592), (-0.7721, -0.1194, -0.7406), (-0.9052, 0.2531, -0.4015), (-1.351, -0.1678, -0.8144), (-1.161, -0.303, -0.8197), (-1.207, -0.2904, -0.5121), (-1.087, -0.3703, -0.5048), (-1.397, -0.1551, -0.5068), (-1.041, -0.383, -0.8124), (-1.459, -0.6161, -0.9776), (-1.29, -0.6266, -0.9327), (-1.275, -0.6631, -0.6249), (-1.173, -0.6657, -0.6834), (-1.447, -0.6536, -0.6761), (-1.141, -0.6302, -0.9861), (-0.6535, 0.2673, -0.731), (-0.6932, -0.1316, -0.4499), (-0.6932, 0.02196, -0.4338), (-0.6932, 0.2673, -0.3881), (-0.6535, -0.1316, -0.7927), (-0.6535, 0.02196, -0.7766), (-1.446, -0.8743, -0.8724), (-1.448, -0.8969, -0.7834), (-1.422, -0.5941, -0.8006), (-1.424, -0.6168, -0.7116), (-1.216, -0.8937, -0.8724), (-1.218, -0.9164, -0.7834), (-1.192, -0.6136, -0.8006), (-1.194, -0.6362, -0.7116), (-1.244, -0.8292, -1.009), (-1.299, -0.8742, -0.9509), (-1.256, -0.5958, -0.8383), (-1.312, -0.6408, -0.7804), (-1.185, -0.8697, -0.9777), (-1.241, -0.9147, -0.9198), (-1.198, -0.6363, -0.8071), (-1.253, -0.6813, -0.7493)], [], [(12, 15, 2, 0), (20, 54, 57, 21), (48, 46, 3, 1), (5, 7, 6, 4), (50, 13, 18, 17), (19, 16, 10, 11), (44, 5, 4, 45), (16, 17, 8, 10), (44, 42, 7, 5), (48, 1, 13, 50), (12, 51, 16, 19), (51, 50, 17, 16), (13, 12, 19, 18), (1, 3, 14, 13), (13, 14, 15, 12), (8, 9, 11, 10), (4, 6, 43, 45), (17, 18, 9, 8), (7, 42, 43, 6), (14, 52, 53, 15), (3, 46, 52, 14), (18, 19, 11, 9), (0, 2, 47, 49), (15, 53, 47, 2), (54, 20, 51, 12, 0, 49), (56, 21, 57), (51, 20, 21, 56), (36, 55, 41, 37), (90, 89, 71, 68), (27, 25, 64, 63), (59, 34, 36, 58), (37, 41, 28, 31), (26, 23, 22, 65), (28, 30, 25, 27), (26, 24, 66, 65), (89, 86, 70, 71), (58, 36, 37, 40), (39, 55, 61, 62), (40, 33, 32, 29), (85, 90, 68, 69), (41, 38, 30, 28), (86, 87, 67, 70), (24, 27, 63, 66), (29, 32, 23, 26), (88, 85, 69, 72), (60, 35, 34, 59), (68, 71, 78, 74), (40, 37, 31, 29), (69, 68, 74, 73), (87, 88, 72, 67), (34, 61, 55, 36), (38, 41, 55, 39), (35, 62, 61, 34), (77, 73, 79, 83), (78, 76, 82, 84), (67, 72, 77, 75), (71, 70, 76, 78), (72, 69, 73, 77), (70, 67, 75, 76), (82, 81, 80, 84), (81, 83, 79, 80), (76, 75, 81, 82), (73, 74, 80, 79), (74, 78, 84, 80), (75, 77, 83, 81), (31, 28, 88, 87), (28, 27, 85, 88), (29, 31, 87, 86), (27, 24, 90, 85), (26, 29, 86, 89), (24, 26, 89, 90), (92, 94, 93, 91), (94, 98, 97, 93), (98, 96, 95, 97), (96, 92, 91, 95), (91, 93, 97, 95), (96, 98, 94, 92), (100, 102, 101, 99), (102, 106, 105, 101), (106, 104, 103, 105), (104, 100, 99, 103), (99, 101, 105, 103), (104, 106, 102, 100)])
me_cube_005.polygons.foreach_set('material_index', [0, 0, 0, 0, 0, 0, 0, 0, 0, 0, 0, 0, 0, 0, 0, 0, 0, 0, 0, 0, 0, 0, 0, 0, 0, 0, 0, 1, 1, 1, 1, 1, 1, 1, 1, 1, 1, 1, 1, 1, 1, 1, 1, 1, 1, 1, 1, 1, 1, 1, 1, 1, 1, 1, 1, 1, 1, 1, 1, 1, 1, 1, 1, 1, 1, 1, 1, 1, 1, 1, 1, 1, 1, 1, 1, 1, 1, 0, 0, 0, 0, 0, 0])
me_cube_005.materials.append(mat_bone)
me_cube_005.materials.append(mat_robe)
me_cube_005.use_remesh_preserve_volume = False
me_cube_005.use_remesh_preserve_attributes = False
me_cube_005.use_mirror_vertex_groups = False
me_cube_005.update()

# ---- objects
ob_slime = bpy.data.objects.new('slime', me_cube_007)
ob_ghost = bpy.data.objects.new('ghost', me_cube_006)
ob_undead_priest = bpy.data.objects.new('undead_priest', me_cube_004)
ob_cube_001 = bpy.data.objects.new('Cube.001', me_cube_003)
ob_cube = bpy.data.objects.new('Cube', me_cube_001)
ob_lamp = bpy.data.objects.new('Lamp', light_lamp)
ob_camera = bpy.data.objects.new('Camera', cam_camera)
ob_plane_007 = bpy.data.objects.new('Plane.007', me_plane_000)
ob_plane_001 = bpy.data.objects.new('Plane.001', me_plane_007)
ob_plane_006 = bpy.data.objects.new('Plane.006', me_plane_006)
ob_plane_005 = bpy.data.objects.new('Plane.005', me_plane_005)
ob_plane_004 = bpy.data.objects.new('Plane.004', me_plane_004)
ob_plane_003 = bpy.data.objects.new('Plane.003', me_plane_003)
ob_plane_002 = bpy.data.objects.new('Plane.002', me_plane_002)
ob_undead_priest_001 = bpy.data.objects.new('undead_priest.001', me_cube_005)

# ---- transforms, parenting, visibility, modifiers, constraints
ob_slime.location = (0.1215, 5.59e-07, -4.784)
ob_slime.rotation_euler = (0.7091, -0.01377, -0.2471)
ob_slime.scale = (0.4406, 0.4406, 0.4406)
ob_slime.lineart.crease_threshold = 0.0
_m = ob_slime.modifiers.new('Subsurf', 'SUBSURF')
_m.uv_smooth = 'PRESERVE_CORNERS'
_m.levels = 3
_m.render_levels = 3
_m.show_only_control_edges = False
ob_ghost.location = (0.03326, 3.073e-08, -3.341)
ob_ghost.rotation_euler = (0.007291, -0.05654, 0.2303)
ob_ghost.scale = (0.6485, 0.6485, 0.6485)
ob_ghost.lineart.crease_threshold = 0.0
_m = ob_ghost.modifiers.new('Mirror', 'MIRROR')
_m.use_clip = True
ob_undead_priest.location = (-0.01483, 4.448e-07, -0.5783)
ob_undead_priest.scale = (0.6877, 0.6877, 0.6877)
ob_undead_priest.lineart.crease_threshold = 0.0
ob_cube_001.location = (0.5717, -5.625e-08, 0.4187)
ob_cube_001.rotation_euler = (6.589e-08, -0.8353, -1.485e-07)
ob_cube_001.scale = (0.3674, 0.3674, 0.3674)
ob_cube_001.lineart.crease_threshold = 0.0
_m = ob_cube_001.modifiers.new('Subsurf', 'SUBSURF')
_m.uv_smooth = 'PRESERVE_CORNERS'
_m.levels = 3
_m.render_levels = 3
_m.show_only_control_edges = False
ob_cube.location = (-0.4283, -5.625e-08, 0.4187)
ob_cube.rotation_euler = (6.589e-08, -0.8353, -1.485e-07)
ob_cube.scale = (0.3674, 0.3674, 0.3674)
ob_cube.lineart.crease_threshold = 0.0
_m = ob_cube.modifiers.new('Subsurf', 'SUBSURF')
_m.uv_smooth = 'PRESERVE_CORNERS'
_m.levels = 3
_m.render_levels = 3
_m.show_only_control_edges = False
ob_lamp.location = (1.628, -4.097, 3.045)
ob_lamp.rotation_euler = (0.6503, 0.05522, 1.866)
ob_lamp.lock_rotations_4d = False
ob_lamp.empty_display_type = 'ARROWS'
ob_lamp.color = (0.0, 0.0, 0.0, 0.0)
ob_lamp.lineart.crease_threshold = 0.0
ob_camera.location = (0.0, -7.0, -2.5)
ob_camera.rotation_euler = (1.571, 2.22e-16, 2.22e-16)
ob_camera.lock_rotations_4d = False
ob_camera.empty_display_type = 'ARROWS'
ob_camera.color = (0.0, 0.0, 0.0, 0.0)
ob_camera.display_type = 'WIRE'
ob_camera.lineart.crease_threshold = 0.0
ob_plane_007.location = (-0.5, 0.0, 0.5)
ob_plane_007.scale = (0.5, 0.5, 0.5)
ob_plane_007.lineart.crease_threshold = 0.0
ob_plane_001.location = (0.5, 0.0, 0.5)
ob_plane_001.scale = (0.5, 0.5, 0.5)
ob_plane_001.lineart.crease_threshold = 0.0
ob_plane_006.location = (0.0, 0.0, -9.0)
ob_plane_006.rotation_euler = (1.571, -0.0, -0.0)
ob_plane_006.lineart.crease_threshold = 0.0
ob_plane_005.location = (0.0, 0.0, -5.0)
ob_plane_005.rotation_euler = (1.571, -0.0, -0.0)
ob_plane_005.lineart.crease_threshold = 0.0
ob_plane_004.location = (0.0, 0.0, -7.0)
ob_plane_004.rotation_euler = (1.571, -0.0, -0.0)
ob_plane_004.lineart.crease_threshold = 0.0
ob_plane_003.location = (0.0, 0.0, -3.0)
ob_plane_003.rotation_euler = (1.571, -0.0, -0.0)
ob_plane_003.lineart.crease_threshold = 0.0
ob_plane_002.location = (0.0, 0.0, -1.0)
ob_plane_002.rotation_euler = (1.571, -0.0, -0.0)
ob_plane_002.lineart.crease_threshold = 0.0
ob_undead_priest_001.location = (0.0, 0.0, 0.0)
ob_undead_priest_001.lineart.crease_threshold = 0.0
_m = ob_undead_priest_001.modifiers.new('Mirror', 'MIRROR')
_m.use_clip = True

# ---- collection membership
col_collection_1.objects.link(ob_slime)
col_collection_1.objects.link(ob_ghost)
col_collection_1.objects.link(ob_undead_priest)
col_collection_1.objects.link(ob_cube_001)
col_collection_1.objects.link(ob_cube)
col_collection_1.objects.link(ob_lamp)
col_collection_1.objects.link(ob_camera)
col_collection_3.objects.link(ob_plane_007)
col_collection_3.objects.link(ob_plane_001)
col_collection_3.objects.link(ob_plane_006)
col_collection_3.objects.link(ob_plane_005)
col_collection_3.objects.link(ob_plane_004)
col_collection_3.objects.link(ob_plane_003)
col_collection_3.objects.link(ob_plane_002)
col_collection_14.objects.link(ob_undead_priest_001)

# ---- scene / render settings (as saved in the file)
scene.camera = ob_camera
scene.frame_start = 1; scene.frame_end = 250; scene.frame_set(1)
scene.render.engine = 'BLENDER_EEVEE_NEXT'
scene.render.image_settings.quality = 51
scene.render.image_settings.compression = 100
scene.render.resolution_x = 64
scene.render.resolution_y = 224
scene.render.dither_intensity = 0.0
scene.render.film_transparent = True
scene.cycles.use_denoising = False
scene.cycles.samples = 128
scene.cycles.sampling_pattern = 'TABULATED_SOBOL'
scene.cycles.light_sampling_threshold = 0.0
scene.cycles.use_adaptive_sampling = False
scene.cycles.use_light_tree = False
scene.cycles.blur_glossy = 0.0
scene.cycles.sample_clamp_indirect = 0.0
scene.view_settings.view_transform = 'Standard'
bpy.context.view_layer.update()
